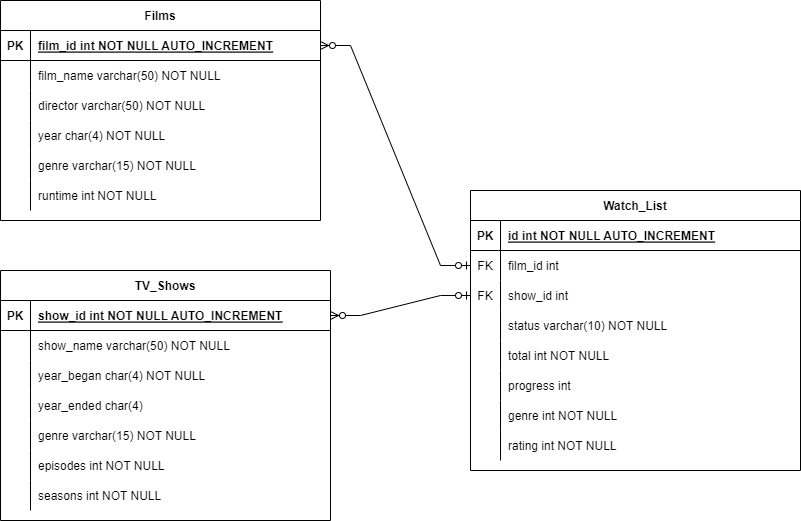

The diagram above was exported from draw.io. Its source (the exported page's mxGraphModel, read from the mxfile embedded in the PNG):
<mxGraphModel dx="1038" dy="547" grid="1" gridSize="10" guides="1" tooltips="1" connect="1" arrows="1" fold="1" page="1" pageScale="1" pageWidth="850" pageHeight="1100" math="0" shadow="0" extFonts="Permanent Marker^https://fonts.googleapis.com/css?family=Permanent+Marker">
  <root>
    <mxCell id="0" />
    <mxCell id="1" parent="0" />
    <mxCell id="C-vyLk0tnHw3VtMMgP7b-23" value="Films" style="shape=table;startSize=30;container=1;collapsible=1;childLayout=tableLayout;fixedRows=1;rowLines=0;fontStyle=1;align=center;resizeLast=1;" parent="1" vertex="1">
      <mxGeometry x="30" y="130" width="320" height="220" as="geometry" />
    </mxCell>
    <mxCell id="C-vyLk0tnHw3VtMMgP7b-24" value="" style="shape=partialRectangle;collapsible=0;dropTarget=0;pointerEvents=0;fillColor=none;points=[[0,0.5],[1,0.5]];portConstraint=eastwest;top=0;left=0;right=0;bottom=1;" parent="C-vyLk0tnHw3VtMMgP7b-23" vertex="1">
      <mxGeometry y="30" width="320" height="30" as="geometry" />
    </mxCell>
    <mxCell id="C-vyLk0tnHw3VtMMgP7b-25" value="PK" style="shape=partialRectangle;overflow=hidden;connectable=0;fillColor=none;top=0;left=0;bottom=0;right=0;fontStyle=1;" parent="C-vyLk0tnHw3VtMMgP7b-24" vertex="1">
      <mxGeometry width="30" height="30" as="geometry">
        <mxRectangle width="30" height="30" as="alternateBounds" />
      </mxGeometry>
    </mxCell>
    <mxCell id="C-vyLk0tnHw3VtMMgP7b-26" value="film_id int NOT NULL AUTO_INCREMENT" style="shape=partialRectangle;overflow=hidden;connectable=0;fillColor=none;top=0;left=0;bottom=0;right=0;align=left;spacingLeft=6;fontStyle=5;" parent="C-vyLk0tnHw3VtMMgP7b-24" vertex="1">
      <mxGeometry x="30" width="290" height="30" as="geometry">
        <mxRectangle width="290" height="30" as="alternateBounds" />
      </mxGeometry>
    </mxCell>
    <mxCell id="C-vyLk0tnHw3VtMMgP7b-27" value="" style="shape=partialRectangle;collapsible=0;dropTarget=0;pointerEvents=0;fillColor=none;points=[[0,0.5],[1,0.5]];portConstraint=eastwest;top=0;left=0;right=0;bottom=0;" parent="C-vyLk0tnHw3VtMMgP7b-23" vertex="1">
      <mxGeometry y="60" width="320" height="30" as="geometry" />
    </mxCell>
    <mxCell id="C-vyLk0tnHw3VtMMgP7b-28" value="" style="shape=partialRectangle;overflow=hidden;connectable=0;fillColor=none;top=0;left=0;bottom=0;right=0;" parent="C-vyLk0tnHw3VtMMgP7b-27" vertex="1">
      <mxGeometry width="30" height="30" as="geometry">
        <mxRectangle width="30" height="30" as="alternateBounds" />
      </mxGeometry>
    </mxCell>
    <mxCell id="C-vyLk0tnHw3VtMMgP7b-29" value="film_name varchar(50) NOT NULL" style="shape=partialRectangle;overflow=hidden;connectable=0;fillColor=none;top=0;left=0;bottom=0;right=0;align=left;spacingLeft=6;" parent="C-vyLk0tnHw3VtMMgP7b-27" vertex="1">
      <mxGeometry x="30" width="290" height="30" as="geometry">
        <mxRectangle width="290" height="30" as="alternateBounds" />
      </mxGeometry>
    </mxCell>
    <mxCell id="r5aNs-N_75FkRYgLoXoy-4" value="" style="shape=tableRow;horizontal=0;startSize=0;swimlaneHead=0;swimlaneBody=0;fillColor=none;collapsible=0;dropTarget=0;points=[[0,0.5],[1,0.5]];portConstraint=eastwest;top=0;left=0;right=0;bottom=0;" vertex="1" parent="C-vyLk0tnHw3VtMMgP7b-23">
      <mxGeometry y="90" width="320" height="30" as="geometry" />
    </mxCell>
    <mxCell id="r5aNs-N_75FkRYgLoXoy-5" value="" style="shape=partialRectangle;connectable=0;fillColor=none;top=0;left=0;bottom=0;right=0;editable=1;overflow=hidden;" vertex="1" parent="r5aNs-N_75FkRYgLoXoy-4">
      <mxGeometry width="30" height="30" as="geometry">
        <mxRectangle width="30" height="30" as="alternateBounds" />
      </mxGeometry>
    </mxCell>
    <mxCell id="r5aNs-N_75FkRYgLoXoy-6" value="director varchar(50) NOT NULL" style="shape=partialRectangle;connectable=0;fillColor=none;top=0;left=0;bottom=0;right=0;align=left;spacingLeft=6;overflow=hidden;" vertex="1" parent="r5aNs-N_75FkRYgLoXoy-4">
      <mxGeometry x="30" width="290" height="30" as="geometry">
        <mxRectangle width="290" height="30" as="alternateBounds" />
      </mxGeometry>
    </mxCell>
    <mxCell id="r5aNs-N_75FkRYgLoXoy-1" value="" style="shape=tableRow;horizontal=0;startSize=0;swimlaneHead=0;swimlaneBody=0;fillColor=none;collapsible=0;dropTarget=0;points=[[0,0.5],[1,0.5]];portConstraint=eastwest;top=0;left=0;right=0;bottom=0;" vertex="1" parent="C-vyLk0tnHw3VtMMgP7b-23">
      <mxGeometry y="120" width="320" height="30" as="geometry" />
    </mxCell>
    <mxCell id="r5aNs-N_75FkRYgLoXoy-2" value="" style="shape=partialRectangle;connectable=0;fillColor=none;top=0;left=0;bottom=0;right=0;editable=1;overflow=hidden;" vertex="1" parent="r5aNs-N_75FkRYgLoXoy-1">
      <mxGeometry width="30" height="30" as="geometry">
        <mxRectangle width="30" height="30" as="alternateBounds" />
      </mxGeometry>
    </mxCell>
    <mxCell id="r5aNs-N_75FkRYgLoXoy-3" value="year char(4) NOT NULL" style="shape=partialRectangle;connectable=0;fillColor=none;top=0;left=0;bottom=0;right=0;align=left;spacingLeft=6;overflow=hidden;" vertex="1" parent="r5aNs-N_75FkRYgLoXoy-1">
      <mxGeometry x="30" width="290" height="30" as="geometry">
        <mxRectangle width="290" height="30" as="alternateBounds" />
      </mxGeometry>
    </mxCell>
    <mxCell id="r5aNs-N_75FkRYgLoXoy-7" value="" style="shape=tableRow;horizontal=0;startSize=0;swimlaneHead=0;swimlaneBody=0;fillColor=none;collapsible=0;dropTarget=0;points=[[0,0.5],[1,0.5]];portConstraint=eastwest;top=0;left=0;right=0;bottom=0;" vertex="1" parent="C-vyLk0tnHw3VtMMgP7b-23">
      <mxGeometry y="150" width="320" height="30" as="geometry" />
    </mxCell>
    <mxCell id="r5aNs-N_75FkRYgLoXoy-8" value="" style="shape=partialRectangle;connectable=0;fillColor=none;top=0;left=0;bottom=0;right=0;editable=1;overflow=hidden;" vertex="1" parent="r5aNs-N_75FkRYgLoXoy-7">
      <mxGeometry width="30" height="30" as="geometry">
        <mxRectangle width="30" height="30" as="alternateBounds" />
      </mxGeometry>
    </mxCell>
    <mxCell id="r5aNs-N_75FkRYgLoXoy-9" value="genre varchar(15) NOT NULL" style="shape=partialRectangle;connectable=0;fillColor=none;top=0;left=0;bottom=0;right=0;align=left;spacingLeft=6;overflow=hidden;" vertex="1" parent="r5aNs-N_75FkRYgLoXoy-7">
      <mxGeometry x="30" width="290" height="30" as="geometry">
        <mxRectangle width="290" height="30" as="alternateBounds" />
      </mxGeometry>
    </mxCell>
    <mxCell id="r5aNs-N_75FkRYgLoXoy-10" value="" style="shape=tableRow;horizontal=0;startSize=0;swimlaneHead=0;swimlaneBody=0;fillColor=none;collapsible=0;dropTarget=0;points=[[0,0.5],[1,0.5]];portConstraint=eastwest;top=0;left=0;right=0;bottom=0;" vertex="1" parent="C-vyLk0tnHw3VtMMgP7b-23">
      <mxGeometry y="180" width="320" height="30" as="geometry" />
    </mxCell>
    <mxCell id="r5aNs-N_75FkRYgLoXoy-11" value="" style="shape=partialRectangle;connectable=0;fillColor=none;top=0;left=0;bottom=0;right=0;editable=1;overflow=hidden;" vertex="1" parent="r5aNs-N_75FkRYgLoXoy-10">
      <mxGeometry width="30" height="30" as="geometry">
        <mxRectangle width="30" height="30" as="alternateBounds" />
      </mxGeometry>
    </mxCell>
    <mxCell id="r5aNs-N_75FkRYgLoXoy-12" value="runtime int NOT NULL" style="shape=partialRectangle;connectable=0;fillColor=none;top=0;left=0;bottom=0;right=0;align=left;spacingLeft=6;overflow=hidden;" vertex="1" parent="r5aNs-N_75FkRYgLoXoy-10">
      <mxGeometry x="30" width="290" height="30" as="geometry">
        <mxRectangle width="290" height="30" as="alternateBounds" />
      </mxGeometry>
    </mxCell>
    <mxCell id="r5aNs-N_75FkRYgLoXoy-13" value="TV_Shows" style="shape=table;startSize=30;container=1;collapsible=1;childLayout=tableLayout;fixedRows=1;rowLines=0;fontStyle=1;align=center;resizeLast=1;" vertex="1" parent="1">
      <mxGeometry x="30" y="400" width="330" height="250" as="geometry" />
    </mxCell>
    <mxCell id="r5aNs-N_75FkRYgLoXoy-14" value="" style="shape=tableRow;horizontal=0;startSize=0;swimlaneHead=0;swimlaneBody=0;fillColor=none;collapsible=0;dropTarget=0;points=[[0,0.5],[1,0.5]];portConstraint=eastwest;top=0;left=0;right=0;bottom=1;" vertex="1" parent="r5aNs-N_75FkRYgLoXoy-13">
      <mxGeometry y="30" width="330" height="30" as="geometry" />
    </mxCell>
    <mxCell id="r5aNs-N_75FkRYgLoXoy-15" value="PK" style="shape=partialRectangle;connectable=0;fillColor=none;top=0;left=0;bottom=0;right=0;fontStyle=1;overflow=hidden;" vertex="1" parent="r5aNs-N_75FkRYgLoXoy-14">
      <mxGeometry width="30" height="30" as="geometry">
        <mxRectangle width="30" height="30" as="alternateBounds" />
      </mxGeometry>
    </mxCell>
    <mxCell id="r5aNs-N_75FkRYgLoXoy-16" value="show_id int NOT NULL AUTO_INCREMENT" style="shape=partialRectangle;connectable=0;fillColor=none;top=0;left=0;bottom=0;right=0;align=left;spacingLeft=6;fontStyle=5;overflow=hidden;" vertex="1" parent="r5aNs-N_75FkRYgLoXoy-14">
      <mxGeometry x="30" width="300" height="30" as="geometry">
        <mxRectangle width="300" height="30" as="alternateBounds" />
      </mxGeometry>
    </mxCell>
    <mxCell id="r5aNs-N_75FkRYgLoXoy-17" value="" style="shape=tableRow;horizontal=0;startSize=0;swimlaneHead=0;swimlaneBody=0;fillColor=none;collapsible=0;dropTarget=0;points=[[0,0.5],[1,0.5]];portConstraint=eastwest;top=0;left=0;right=0;bottom=0;" vertex="1" parent="r5aNs-N_75FkRYgLoXoy-13">
      <mxGeometry y="60" width="330" height="30" as="geometry" />
    </mxCell>
    <mxCell id="r5aNs-N_75FkRYgLoXoy-18" value="" style="shape=partialRectangle;connectable=0;fillColor=none;top=0;left=0;bottom=0;right=0;editable=1;overflow=hidden;" vertex="1" parent="r5aNs-N_75FkRYgLoXoy-17">
      <mxGeometry width="30" height="30" as="geometry">
        <mxRectangle width="30" height="30" as="alternateBounds" />
      </mxGeometry>
    </mxCell>
    <mxCell id="r5aNs-N_75FkRYgLoXoy-19" value="show_name varchar(50) NOT NULL" style="shape=partialRectangle;connectable=0;fillColor=none;top=0;left=0;bottom=0;right=0;align=left;spacingLeft=6;overflow=hidden;" vertex="1" parent="r5aNs-N_75FkRYgLoXoy-17">
      <mxGeometry x="30" width="300" height="30" as="geometry">
        <mxRectangle width="300" height="30" as="alternateBounds" />
      </mxGeometry>
    </mxCell>
    <mxCell id="r5aNs-N_75FkRYgLoXoy-20" value="" style="shape=tableRow;horizontal=0;startSize=0;swimlaneHead=0;swimlaneBody=0;fillColor=none;collapsible=0;dropTarget=0;points=[[0,0.5],[1,0.5]];portConstraint=eastwest;top=0;left=0;right=0;bottom=0;" vertex="1" parent="r5aNs-N_75FkRYgLoXoy-13">
      <mxGeometry y="90" width="330" height="30" as="geometry" />
    </mxCell>
    <mxCell id="r5aNs-N_75FkRYgLoXoy-21" value="" style="shape=partialRectangle;connectable=0;fillColor=none;top=0;left=0;bottom=0;right=0;editable=1;overflow=hidden;" vertex="1" parent="r5aNs-N_75FkRYgLoXoy-20">
      <mxGeometry width="30" height="30" as="geometry">
        <mxRectangle width="30" height="30" as="alternateBounds" />
      </mxGeometry>
    </mxCell>
    <mxCell id="r5aNs-N_75FkRYgLoXoy-22" value="year_began char(4) NOT NULL" style="shape=partialRectangle;connectable=0;fillColor=none;top=0;left=0;bottom=0;right=0;align=left;spacingLeft=6;overflow=hidden;" vertex="1" parent="r5aNs-N_75FkRYgLoXoy-20">
      <mxGeometry x="30" width="300" height="30" as="geometry">
        <mxRectangle width="300" height="30" as="alternateBounds" />
      </mxGeometry>
    </mxCell>
    <mxCell id="r5aNs-N_75FkRYgLoXoy-23" value="" style="shape=tableRow;horizontal=0;startSize=0;swimlaneHead=0;swimlaneBody=0;fillColor=none;collapsible=0;dropTarget=0;points=[[0,0.5],[1,0.5]];portConstraint=eastwest;top=0;left=0;right=0;bottom=0;" vertex="1" parent="r5aNs-N_75FkRYgLoXoy-13">
      <mxGeometry y="120" width="330" height="30" as="geometry" />
    </mxCell>
    <mxCell id="r5aNs-N_75FkRYgLoXoy-24" value="" style="shape=partialRectangle;connectable=0;fillColor=none;top=0;left=0;bottom=0;right=0;editable=1;overflow=hidden;" vertex="1" parent="r5aNs-N_75FkRYgLoXoy-23">
      <mxGeometry width="30" height="30" as="geometry">
        <mxRectangle width="30" height="30" as="alternateBounds" />
      </mxGeometry>
    </mxCell>
    <mxCell id="r5aNs-N_75FkRYgLoXoy-25" value="year_ended char(4) " style="shape=partialRectangle;connectable=0;fillColor=none;top=0;left=0;bottom=0;right=0;align=left;spacingLeft=6;overflow=hidden;" vertex="1" parent="r5aNs-N_75FkRYgLoXoy-23">
      <mxGeometry x="30" width="300" height="30" as="geometry">
        <mxRectangle width="300" height="30" as="alternateBounds" />
      </mxGeometry>
    </mxCell>
    <mxCell id="r5aNs-N_75FkRYgLoXoy-26" value="" style="shape=tableRow;horizontal=0;startSize=0;swimlaneHead=0;swimlaneBody=0;fillColor=none;collapsible=0;dropTarget=0;points=[[0,0.5],[1,0.5]];portConstraint=eastwest;top=0;left=0;right=0;bottom=0;" vertex="1" parent="r5aNs-N_75FkRYgLoXoy-13">
      <mxGeometry y="150" width="330" height="30" as="geometry" />
    </mxCell>
    <mxCell id="r5aNs-N_75FkRYgLoXoy-27" value="" style="shape=partialRectangle;connectable=0;fillColor=none;top=0;left=0;bottom=0;right=0;editable=1;overflow=hidden;" vertex="1" parent="r5aNs-N_75FkRYgLoXoy-26">
      <mxGeometry width="30" height="30" as="geometry">
        <mxRectangle width="30" height="30" as="alternateBounds" />
      </mxGeometry>
    </mxCell>
    <mxCell id="r5aNs-N_75FkRYgLoXoy-28" value="genre varchar(15) NOT NULL" style="shape=partialRectangle;connectable=0;fillColor=none;top=0;left=0;bottom=0;right=0;align=left;spacingLeft=6;overflow=hidden;" vertex="1" parent="r5aNs-N_75FkRYgLoXoy-26">
      <mxGeometry x="30" width="300" height="30" as="geometry">
        <mxRectangle width="300" height="30" as="alternateBounds" />
      </mxGeometry>
    </mxCell>
    <mxCell id="r5aNs-N_75FkRYgLoXoy-29" value="" style="shape=tableRow;horizontal=0;startSize=0;swimlaneHead=0;swimlaneBody=0;fillColor=none;collapsible=0;dropTarget=0;points=[[0,0.5],[1,0.5]];portConstraint=eastwest;top=0;left=0;right=0;bottom=0;" vertex="1" parent="r5aNs-N_75FkRYgLoXoy-13">
      <mxGeometry y="180" width="330" height="30" as="geometry" />
    </mxCell>
    <mxCell id="r5aNs-N_75FkRYgLoXoy-30" value="" style="shape=partialRectangle;connectable=0;fillColor=none;top=0;left=0;bottom=0;right=0;editable=1;overflow=hidden;" vertex="1" parent="r5aNs-N_75FkRYgLoXoy-29">
      <mxGeometry width="30" height="30" as="geometry">
        <mxRectangle width="30" height="30" as="alternateBounds" />
      </mxGeometry>
    </mxCell>
    <mxCell id="r5aNs-N_75FkRYgLoXoy-31" value="episodes int NOT NULL" style="shape=partialRectangle;connectable=0;fillColor=none;top=0;left=0;bottom=0;right=0;align=left;spacingLeft=6;overflow=hidden;" vertex="1" parent="r5aNs-N_75FkRYgLoXoy-29">
      <mxGeometry x="30" width="300" height="30" as="geometry">
        <mxRectangle width="300" height="30" as="alternateBounds" />
      </mxGeometry>
    </mxCell>
    <mxCell id="r5aNs-N_75FkRYgLoXoy-32" value="" style="shape=tableRow;horizontal=0;startSize=0;swimlaneHead=0;swimlaneBody=0;fillColor=none;collapsible=0;dropTarget=0;points=[[0,0.5],[1,0.5]];portConstraint=eastwest;top=0;left=0;right=0;bottom=0;" vertex="1" parent="r5aNs-N_75FkRYgLoXoy-13">
      <mxGeometry y="210" width="330" height="30" as="geometry" />
    </mxCell>
    <mxCell id="r5aNs-N_75FkRYgLoXoy-33" value="" style="shape=partialRectangle;connectable=0;fillColor=none;top=0;left=0;bottom=0;right=0;editable=1;overflow=hidden;" vertex="1" parent="r5aNs-N_75FkRYgLoXoy-32">
      <mxGeometry width="30" height="30" as="geometry">
        <mxRectangle width="30" height="30" as="alternateBounds" />
      </mxGeometry>
    </mxCell>
    <mxCell id="r5aNs-N_75FkRYgLoXoy-34" value="seasons int NOT NULL" style="shape=partialRectangle;connectable=0;fillColor=none;top=0;left=0;bottom=0;right=0;align=left;spacingLeft=6;overflow=hidden;" vertex="1" parent="r5aNs-N_75FkRYgLoXoy-32">
      <mxGeometry x="30" width="300" height="30" as="geometry">
        <mxRectangle width="300" height="30" as="alternateBounds" />
      </mxGeometry>
    </mxCell>
    <mxCell id="r5aNs-N_75FkRYgLoXoy-35" value="Watch_List" style="shape=table;startSize=30;container=1;collapsible=1;childLayout=tableLayout;fixedRows=1;rowLines=0;fontStyle=1;align=center;resizeLast=1;" vertex="1" parent="1">
      <mxGeometry x="500" y="320" width="330" height="280" as="geometry" />
    </mxCell>
    <mxCell id="r5aNs-N_75FkRYgLoXoy-36" value="" style="shape=tableRow;horizontal=0;startSize=0;swimlaneHead=0;swimlaneBody=0;fillColor=none;collapsible=0;dropTarget=0;points=[[0,0.5],[1,0.5]];portConstraint=eastwest;top=0;left=0;right=0;bottom=1;" vertex="1" parent="r5aNs-N_75FkRYgLoXoy-35">
      <mxGeometry y="30" width="330" height="30" as="geometry" />
    </mxCell>
    <mxCell id="r5aNs-N_75FkRYgLoXoy-37" value="PK" style="shape=partialRectangle;connectable=0;fillColor=none;top=0;left=0;bottom=0;right=0;fontStyle=1;overflow=hidden;" vertex="1" parent="r5aNs-N_75FkRYgLoXoy-36">
      <mxGeometry width="30" height="30" as="geometry">
        <mxRectangle width="30" height="30" as="alternateBounds" />
      </mxGeometry>
    </mxCell>
    <mxCell id="r5aNs-N_75FkRYgLoXoy-38" value="id int NOT NULL AUTO_INCREMENT" style="shape=partialRectangle;connectable=0;fillColor=none;top=0;left=0;bottom=0;right=0;align=left;spacingLeft=6;fontStyle=5;overflow=hidden;" vertex="1" parent="r5aNs-N_75FkRYgLoXoy-36">
      <mxGeometry x="30" width="300" height="30" as="geometry">
        <mxRectangle width="300" height="30" as="alternateBounds" />
      </mxGeometry>
    </mxCell>
    <mxCell id="r5aNs-N_75FkRYgLoXoy-48" value="" style="shape=tableRow;horizontal=0;startSize=0;swimlaneHead=0;swimlaneBody=0;fillColor=none;collapsible=0;dropTarget=0;points=[[0,0.5],[1,0.5]];portConstraint=eastwest;top=0;left=0;right=0;bottom=0;" vertex="1" parent="r5aNs-N_75FkRYgLoXoy-35">
      <mxGeometry y="60" width="330" height="30" as="geometry" />
    </mxCell>
    <mxCell id="r5aNs-N_75FkRYgLoXoy-49" value="FK" style="shape=partialRectangle;connectable=0;fillColor=none;top=0;left=0;bottom=0;right=0;fontStyle=0;overflow=hidden;" vertex="1" parent="r5aNs-N_75FkRYgLoXoy-48">
      <mxGeometry width="30" height="30" as="geometry">
        <mxRectangle width="30" height="30" as="alternateBounds" />
      </mxGeometry>
    </mxCell>
    <mxCell id="r5aNs-N_75FkRYgLoXoy-50" value="film_id int" style="shape=partialRectangle;connectable=0;fillColor=none;top=0;left=0;bottom=0;right=0;align=left;spacingLeft=6;fontStyle=0;overflow=hidden;" vertex="1" parent="r5aNs-N_75FkRYgLoXoy-48">
      <mxGeometry x="30" width="300" height="30" as="geometry">
        <mxRectangle width="300" height="30" as="alternateBounds" />
      </mxGeometry>
    </mxCell>
    <mxCell id="r5aNs-N_75FkRYgLoXoy-51" value="" style="shape=tableRow;horizontal=0;startSize=0;swimlaneHead=0;swimlaneBody=0;fillColor=none;collapsible=0;dropTarget=0;points=[[0,0.5],[1,0.5]];portConstraint=eastwest;top=0;left=0;right=0;bottom=0;" vertex="1" parent="r5aNs-N_75FkRYgLoXoy-35">
      <mxGeometry y="90" width="330" height="30" as="geometry" />
    </mxCell>
    <mxCell id="r5aNs-N_75FkRYgLoXoy-52" value="FK" style="shape=partialRectangle;connectable=0;fillColor=none;top=0;left=0;bottom=0;right=0;fontStyle=0;overflow=hidden;" vertex="1" parent="r5aNs-N_75FkRYgLoXoy-51">
      <mxGeometry width="30" height="30" as="geometry">
        <mxRectangle width="30" height="30" as="alternateBounds" />
      </mxGeometry>
    </mxCell>
    <mxCell id="r5aNs-N_75FkRYgLoXoy-53" value="show_id int" style="shape=partialRectangle;connectable=0;fillColor=none;top=0;left=0;bottom=0;right=0;align=left;spacingLeft=6;fontStyle=0;overflow=hidden;" vertex="1" parent="r5aNs-N_75FkRYgLoXoy-51">
      <mxGeometry x="30" width="300" height="30" as="geometry">
        <mxRectangle width="300" height="30" as="alternateBounds" />
      </mxGeometry>
    </mxCell>
    <mxCell id="r5aNs-N_75FkRYgLoXoy-39" value="" style="shape=tableRow;horizontal=0;startSize=0;swimlaneHead=0;swimlaneBody=0;fillColor=none;collapsible=0;dropTarget=0;points=[[0,0.5],[1,0.5]];portConstraint=eastwest;top=0;left=0;right=0;bottom=0;" vertex="1" parent="r5aNs-N_75FkRYgLoXoy-35">
      <mxGeometry y="120" width="330" height="30" as="geometry" />
    </mxCell>
    <mxCell id="r5aNs-N_75FkRYgLoXoy-40" value="" style="shape=partialRectangle;connectable=0;fillColor=none;top=0;left=0;bottom=0;right=0;editable=1;overflow=hidden;" vertex="1" parent="r5aNs-N_75FkRYgLoXoy-39">
      <mxGeometry width="30" height="30" as="geometry">
        <mxRectangle width="30" height="30" as="alternateBounds" />
      </mxGeometry>
    </mxCell>
    <mxCell id="r5aNs-N_75FkRYgLoXoy-41" value="status varchar(10) NOT NULL" style="shape=partialRectangle;connectable=0;fillColor=none;top=0;left=0;bottom=0;right=0;align=left;spacingLeft=6;overflow=hidden;" vertex="1" parent="r5aNs-N_75FkRYgLoXoy-39">
      <mxGeometry x="30" width="300" height="30" as="geometry">
        <mxRectangle width="300" height="30" as="alternateBounds" />
      </mxGeometry>
    </mxCell>
    <mxCell id="r5aNs-N_75FkRYgLoXoy-58" value="" style="shape=tableRow;horizontal=0;startSize=0;swimlaneHead=0;swimlaneBody=0;fillColor=none;collapsible=0;dropTarget=0;points=[[0,0.5],[1,0.5]];portConstraint=eastwest;top=0;left=0;right=0;bottom=0;" vertex="1" parent="r5aNs-N_75FkRYgLoXoy-35">
      <mxGeometry y="150" width="330" height="30" as="geometry" />
    </mxCell>
    <mxCell id="r5aNs-N_75FkRYgLoXoy-59" value="" style="shape=partialRectangle;connectable=0;fillColor=none;top=0;left=0;bottom=0;right=0;editable=1;overflow=hidden;" vertex="1" parent="r5aNs-N_75FkRYgLoXoy-58">
      <mxGeometry width="30" height="30" as="geometry">
        <mxRectangle width="30" height="30" as="alternateBounds" />
      </mxGeometry>
    </mxCell>
    <mxCell id="r5aNs-N_75FkRYgLoXoy-60" value="total int NOT NULL" style="shape=partialRectangle;connectable=0;fillColor=none;top=0;left=0;bottom=0;right=0;align=left;spacingLeft=6;overflow=hidden;" vertex="1" parent="r5aNs-N_75FkRYgLoXoy-58">
      <mxGeometry x="30" width="300" height="30" as="geometry">
        <mxRectangle width="300" height="30" as="alternateBounds" />
      </mxGeometry>
    </mxCell>
    <mxCell id="r5aNs-N_75FkRYgLoXoy-42" value="" style="shape=tableRow;horizontal=0;startSize=0;swimlaneHead=0;swimlaneBody=0;fillColor=none;collapsible=0;dropTarget=0;points=[[0,0.5],[1,0.5]];portConstraint=eastwest;top=0;left=0;right=0;bottom=0;" vertex="1" parent="r5aNs-N_75FkRYgLoXoy-35">
      <mxGeometry y="180" width="330" height="30" as="geometry" />
    </mxCell>
    <mxCell id="r5aNs-N_75FkRYgLoXoy-43" value="" style="shape=partialRectangle;connectable=0;fillColor=none;top=0;left=0;bottom=0;right=0;editable=1;overflow=hidden;" vertex="1" parent="r5aNs-N_75FkRYgLoXoy-42">
      <mxGeometry width="30" height="30" as="geometry">
        <mxRectangle width="30" height="30" as="alternateBounds" />
      </mxGeometry>
    </mxCell>
    <mxCell id="r5aNs-N_75FkRYgLoXoy-44" value="progress int " style="shape=partialRectangle;connectable=0;fillColor=none;top=0;left=0;bottom=0;right=0;align=left;spacingLeft=6;overflow=hidden;" vertex="1" parent="r5aNs-N_75FkRYgLoXoy-42">
      <mxGeometry x="30" width="300" height="30" as="geometry">
        <mxRectangle width="300" height="30" as="alternateBounds" />
      </mxGeometry>
    </mxCell>
    <mxCell id="r5aNs-N_75FkRYgLoXoy-45" value="" style="shape=tableRow;horizontal=0;startSize=0;swimlaneHead=0;swimlaneBody=0;fillColor=none;collapsible=0;dropTarget=0;points=[[0,0.5],[1,0.5]];portConstraint=eastwest;top=0;left=0;right=0;bottom=0;" vertex="1" parent="r5aNs-N_75FkRYgLoXoy-35">
      <mxGeometry y="210" width="330" height="30" as="geometry" />
    </mxCell>
    <mxCell id="r5aNs-N_75FkRYgLoXoy-46" value="" style="shape=partialRectangle;connectable=0;fillColor=none;top=0;left=0;bottom=0;right=0;editable=1;overflow=hidden;" vertex="1" parent="r5aNs-N_75FkRYgLoXoy-45">
      <mxGeometry width="30" height="30" as="geometry">
        <mxRectangle width="30" height="30" as="alternateBounds" />
      </mxGeometry>
    </mxCell>
    <mxCell id="r5aNs-N_75FkRYgLoXoy-47" value="genre int NOT NULL" style="shape=partialRectangle;connectable=0;fillColor=none;top=0;left=0;bottom=0;right=0;align=left;spacingLeft=6;overflow=hidden;" vertex="1" parent="r5aNs-N_75FkRYgLoXoy-45">
      <mxGeometry x="30" width="300" height="30" as="geometry">
        <mxRectangle width="300" height="30" as="alternateBounds" />
      </mxGeometry>
    </mxCell>
    <mxCell id="r5aNs-N_75FkRYgLoXoy-55" value="" style="shape=tableRow;horizontal=0;startSize=0;swimlaneHead=0;swimlaneBody=0;fillColor=none;collapsible=0;dropTarget=0;points=[[0,0.5],[1,0.5]];portConstraint=eastwest;top=0;left=0;right=0;bottom=0;" vertex="1" parent="r5aNs-N_75FkRYgLoXoy-35">
      <mxGeometry y="240" width="330" height="30" as="geometry" />
    </mxCell>
    <mxCell id="r5aNs-N_75FkRYgLoXoy-56" value="" style="shape=partialRectangle;connectable=0;fillColor=none;top=0;left=0;bottom=0;right=0;editable=1;overflow=hidden;" vertex="1" parent="r5aNs-N_75FkRYgLoXoy-55">
      <mxGeometry width="30" height="30" as="geometry">
        <mxRectangle width="30" height="30" as="alternateBounds" />
      </mxGeometry>
    </mxCell>
    <mxCell id="r5aNs-N_75FkRYgLoXoy-57" value="rating int NOT NULL" style="shape=partialRectangle;connectable=0;fillColor=none;top=0;left=0;bottom=0;right=0;align=left;spacingLeft=6;overflow=hidden;" vertex="1" parent="r5aNs-N_75FkRYgLoXoy-55">
      <mxGeometry x="30" width="300" height="30" as="geometry">
        <mxRectangle width="300" height="30" as="alternateBounds" />
      </mxGeometry>
    </mxCell>
    <mxCell id="r5aNs-N_75FkRYgLoXoy-61" value="" style="edgeStyle=entityRelationEdgeStyle;fontSize=12;html=1;endArrow=ERzeroToMany;startArrow=ERzeroToOne;rounded=0;" edge="1" parent="1" source="r5aNs-N_75FkRYgLoXoy-48" target="C-vyLk0tnHw3VtMMgP7b-24">
      <mxGeometry width="100" height="100" relative="1" as="geometry">
        <mxPoint x="370" y="430" as="sourcePoint" />
        <mxPoint x="470" y="330" as="targetPoint" />
      </mxGeometry>
    </mxCell>
    <mxCell id="r5aNs-N_75FkRYgLoXoy-62" value="" style="edgeStyle=entityRelationEdgeStyle;fontSize=12;html=1;endArrow=ERzeroToMany;startArrow=ERzeroToOne;rounded=0;" edge="1" parent="1" source="r5aNs-N_75FkRYgLoXoy-51" target="r5aNs-N_75FkRYgLoXoy-14">
      <mxGeometry width="100" height="100" relative="1" as="geometry">
        <mxPoint x="370" y="430" as="sourcePoint" />
        <mxPoint x="470" y="330" as="targetPoint" />
      </mxGeometry>
    </mxCell>
  </root>
</mxGraphModel>